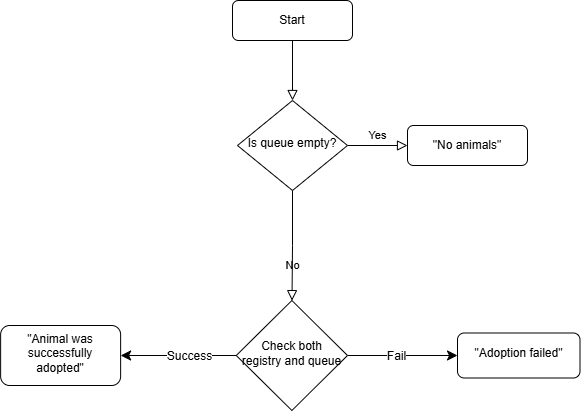

The diagram above was exported from draw.io. Its source (the exported page's mxGraphModel, read from the mxfile embedded in the PNG):
<mxGraphModel dx="2108" dy="579" grid="1" gridSize="10" guides="1" tooltips="1" connect="1" arrows="1" fold="1" page="1" pageScale="1" pageWidth="827" pageHeight="1169" math="0" shadow="0">
  <root>
    <mxCell id="WIyWlLk6GJQsqaUBKTNV-0" />
    <mxCell id="WIyWlLk6GJQsqaUBKTNV-1" parent="WIyWlLk6GJQsqaUBKTNV-0" />
    <mxCell id="WIyWlLk6GJQsqaUBKTNV-2" value="" style="rounded=0;html=1;jettySize=auto;orthogonalLoop=1;fontSize=11;endArrow=block;endFill=0;endSize=8;strokeWidth=1;shadow=0;labelBackgroundColor=none;edgeStyle=orthogonalEdgeStyle;" parent="WIyWlLk6GJQsqaUBKTNV-1" source="WIyWlLk6GJQsqaUBKTNV-3" target="WIyWlLk6GJQsqaUBKTNV-6" edge="1">
      <mxGeometry relative="1" as="geometry" />
    </mxCell>
    <mxCell id="WIyWlLk6GJQsqaUBKTNV-3" value="Start" style="rounded=1;whiteSpace=wrap;html=1;fontSize=12;glass=0;strokeWidth=1;shadow=0;" parent="WIyWlLk6GJQsqaUBKTNV-1" vertex="1">
      <mxGeometry x="155" y="60" width="120" height="40" as="geometry" />
    </mxCell>
    <mxCell id="WIyWlLk6GJQsqaUBKTNV-4" value="No" style="rounded=0;html=1;jettySize=auto;orthogonalLoop=1;fontSize=11;endArrow=block;endFill=0;endSize=8;strokeWidth=1;shadow=0;labelBackgroundColor=none;edgeStyle=orthogonalEdgeStyle;" parent="WIyWlLk6GJQsqaUBKTNV-1" source="WIyWlLk6GJQsqaUBKTNV-6" target="WIyWlLk6GJQsqaUBKTNV-10" edge="1">
      <mxGeometry y="20" relative="1" as="geometry">
        <mxPoint as="offset" />
      </mxGeometry>
    </mxCell>
    <mxCell id="WIyWlLk6GJQsqaUBKTNV-5" value="Yes" style="edgeStyle=orthogonalEdgeStyle;rounded=0;html=1;jettySize=auto;orthogonalLoop=1;fontSize=11;endArrow=block;endFill=0;endSize=8;strokeWidth=1;shadow=0;labelBackgroundColor=none;" parent="WIyWlLk6GJQsqaUBKTNV-1" source="WIyWlLk6GJQsqaUBKTNV-6" target="WIyWlLk6GJQsqaUBKTNV-7" edge="1">
      <mxGeometry y="10" relative="1" as="geometry">
        <mxPoint as="offset" />
      </mxGeometry>
    </mxCell>
    <mxCell id="WIyWlLk6GJQsqaUBKTNV-6" value="Is queue empty?" style="rhombus;whiteSpace=wrap;html=1;shadow=0;fontFamily=Helvetica;fontSize=12;align=center;strokeWidth=1;spacing=6;spacingTop=-4;" parent="WIyWlLk6GJQsqaUBKTNV-1" vertex="1">
      <mxGeometry x="160" y="160" width="110" height="90" as="geometry" />
    </mxCell>
    <mxCell id="WIyWlLk6GJQsqaUBKTNV-7" value="&quot;No animals&quot;" style="rounded=1;whiteSpace=wrap;html=1;fontSize=12;glass=0;strokeWidth=1;shadow=0;" parent="WIyWlLk6GJQsqaUBKTNV-1" vertex="1">
      <mxGeometry x="330" y="185" width="120" height="40" as="geometry" />
    </mxCell>
    <mxCell id="WBkIrWhssN4uCbfQKvYM-1" value="" style="edgeStyle=none;curved=1;rounded=0;orthogonalLoop=1;jettySize=auto;html=1;fontSize=12;startSize=8;endSize=8;" edge="1" parent="WIyWlLk6GJQsqaUBKTNV-1" source="WIyWlLk6GJQsqaUBKTNV-10" target="WBkIrWhssN4uCbfQKvYM-0">
      <mxGeometry relative="1" as="geometry">
        <mxPoint x="270" y="354.5" as="sourcePoint" />
        <mxPoint x="386.25" y="354.5" as="targetPoint" />
      </mxGeometry>
    </mxCell>
    <mxCell id="WBkIrWhssN4uCbfQKvYM-2" value="Fail" style="edgeLabel;html=1;align=center;verticalAlign=middle;resizable=0;points=[];fontSize=12;" vertex="1" connectable="0" parent="WBkIrWhssN4uCbfQKvYM-1">
      <mxGeometry x="-0.2955" y="-1" relative="1" as="geometry">
        <mxPoint x="9" y="-1" as="offset" />
      </mxGeometry>
    </mxCell>
    <mxCell id="WBkIrWhssN4uCbfQKvYM-4" value="" style="edgeStyle=none;curved=1;rounded=0;orthogonalLoop=1;jettySize=auto;html=1;fontSize=12;startSize=8;endSize=8;" edge="1" parent="WIyWlLk6GJQsqaUBKTNV-1" source="WIyWlLk6GJQsqaUBKTNV-10" target="WBkIrWhssN4uCbfQKvYM-3">
      <mxGeometry relative="1" as="geometry" />
    </mxCell>
    <mxCell id="WBkIrWhssN4uCbfQKvYM-5" value="Success" style="edgeLabel;html=1;align=center;verticalAlign=middle;resizable=0;points=[];fontSize=12;" vertex="1" connectable="0" parent="WBkIrWhssN4uCbfQKvYM-4">
      <mxGeometry x="-0.1844" y="5" relative="1" as="geometry">
        <mxPoint y="-5" as="offset" />
      </mxGeometry>
    </mxCell>
    <mxCell id="WIyWlLk6GJQsqaUBKTNV-10" value="Check both registry and queue" style="rhombus;whiteSpace=wrap;html=1;shadow=0;fontFamily=Helvetica;fontSize=12;align=center;strokeWidth=1;spacing=6;spacingTop=-4;" parent="WIyWlLk6GJQsqaUBKTNV-1" vertex="1">
      <mxGeometry x="158.75" y="360" width="111.25" height="110" as="geometry" />
    </mxCell>
    <mxCell id="WBkIrWhssN4uCbfQKvYM-0" value="&quot;Adoption failed&quot;" style="rounded=1;whiteSpace=wrap;html=1;shadow=0;strokeWidth=1;spacing=6;spacingTop=-4;" vertex="1" parent="WIyWlLk6GJQsqaUBKTNV-1">
      <mxGeometry x="380" y="392.5" width="122.5" height="45" as="geometry" />
    </mxCell>
    <mxCell id="WBkIrWhssN4uCbfQKvYM-3" value="&quot;Animal was successfully adopted&quot;" style="rounded=1;whiteSpace=wrap;html=1;shadow=0;strokeWidth=1;spacing=6;spacingTop=-4;" vertex="1" parent="WIyWlLk6GJQsqaUBKTNV-1">
      <mxGeometry x="-76.875" y="385" width="120" height="60" as="geometry" />
    </mxCell>
  </root>
</mxGraphModel>